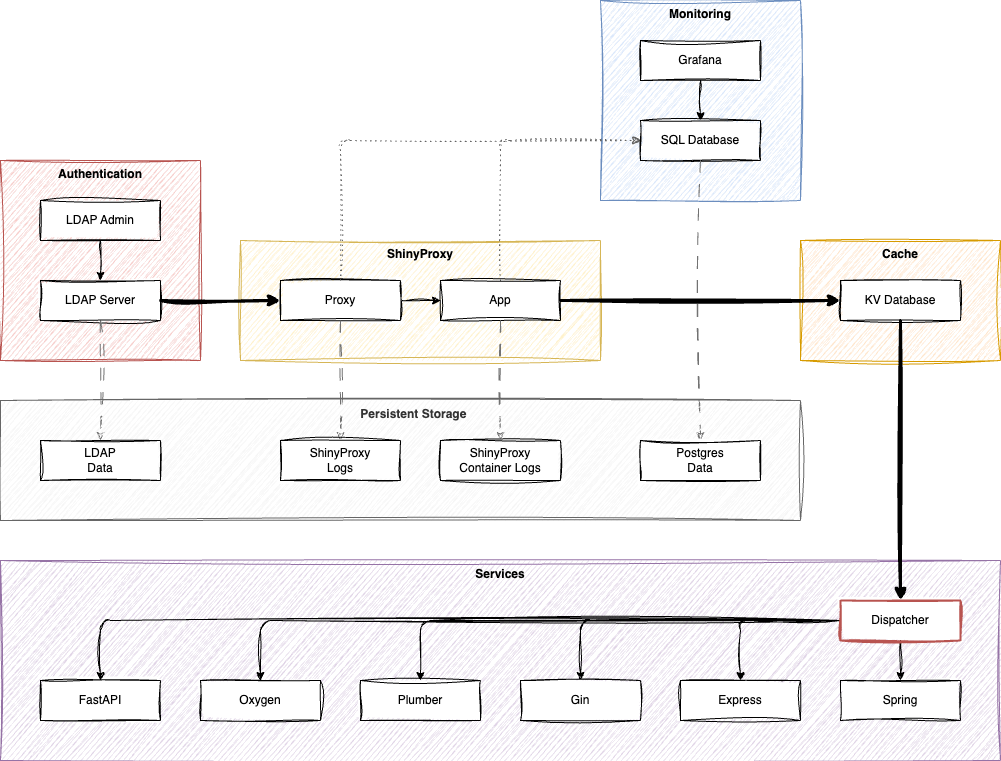

The diagram above was exported from draw.io. Its source (the exported page's mxGraphModel, read from the mxfile embedded in the PNG):
<mxGraphModel dx="570" dy="657" grid="1" gridSize="10" guides="1" tooltips="1" connect="1" arrows="1" fold="1" page="1" pageScale="1" pageWidth="1169" pageHeight="827" math="0" shadow="0">
  <root>
    <mxCell id="0" />
    <mxCell id="1" parent="0" />
    <mxCell id="52" value="" style="group;fontStyle=1;sketch=1;curveFitting=1;jiggle=2;" parent="1" vertex="1" connectable="0">
      <mxGeometry x="80" y="200" width="200" height="200" as="geometry" />
    </mxCell>
    <mxCell id="16" value="Authentication" style="whiteSpace=wrap;html=1;verticalAlign=top;fillColor=#f8cecc;strokeColor=#b85450;fontStyle=1;sketch=1;curveFitting=1;jiggle=2;" parent="52" vertex="1">
      <mxGeometry width="200" height="200" as="geometry" />
    </mxCell>
    <mxCell id="33" value="LDAP Server" style="whiteSpace=wrap;html=1;sketch=1;curveFitting=1;jiggle=2;" parent="52" vertex="1">
      <mxGeometry x="40" y="120" width="120" height="40" as="geometry" />
    </mxCell>
    <mxCell id="79" value="" style="edgeStyle=none;html=1;sketch=1;curveFitting=1;jiggle=2;" parent="52" source="34" target="33" edge="1">
      <mxGeometry relative="1" as="geometry" />
    </mxCell>
    <mxCell id="34" value="LDAP Admin" style="whiteSpace=wrap;html=1;sketch=1;curveFitting=1;jiggle=2;" parent="52" vertex="1">
      <mxGeometry x="40" y="40" width="120" height="40" as="geometry" />
    </mxCell>
    <mxCell id="53" value="" style="group;sketch=1;curveFitting=1;jiggle=2;" parent="1" vertex="1" connectable="0">
      <mxGeometry x="320" y="280" width="360" height="120" as="geometry" />
    </mxCell>
    <mxCell id="12" value="ShinyProxy" style="whiteSpace=wrap;html=1;verticalAlign=top;fillColor=#fff2cc;strokeColor=#d6b656;fontStyle=1;sketch=1;curveFitting=1;jiggle=2;" parent="53" vertex="1">
      <mxGeometry width="360" height="120" as="geometry" />
    </mxCell>
    <mxCell id="13" value="App" style="whiteSpace=wrap;html=1;sketch=1;curveFitting=1;jiggle=2;" parent="53" vertex="1">
      <mxGeometry x="200" y="40" width="120" height="40" as="geometry" />
    </mxCell>
    <mxCell id="71" value="" style="edgeStyle=none;html=1;sketch=1;curveFitting=1;jiggle=2;" parent="53" source="14" target="13" edge="1">
      <mxGeometry relative="1" as="geometry" />
    </mxCell>
    <mxCell id="14" value="Proxy" style="whiteSpace=wrap;html=1;sketch=1;curveFitting=1;jiggle=2;" parent="53" vertex="1">
      <mxGeometry x="40" y="40" width="120" height="40" as="geometry" />
    </mxCell>
    <mxCell id="70" style="edgeStyle=none;html=1;exitX=1;exitY=0.5;exitDx=0;exitDy=0;entryX=0;entryY=0.5;entryDx=0;entryDy=0;strokeWidth=3;sketch=1;curveFitting=1;jiggle=2;" parent="1" source="33" target="14" edge="1">
      <mxGeometry relative="1" as="geometry" />
    </mxCell>
    <mxCell id="55" value="" style="group;sketch=1;curveFitting=1;jiggle=2;" parent="1" vertex="1" connectable="0">
      <mxGeometry x="880" y="280" width="200" height="120" as="geometry" />
    </mxCell>
    <mxCell id="46" value="&lt;b&gt;Cache&lt;/b&gt;" style="whiteSpace=wrap;html=1;fillColor=#ffe6cc;strokeColor=#d79b00;verticalAlign=top;sketch=1;curveFitting=1;jiggle=2;" parent="55" vertex="1">
      <mxGeometry width="200" height="120" as="geometry" />
    </mxCell>
    <mxCell id="47" value="KV Database" style="whiteSpace=wrap;html=1;sketch=1;curveFitting=1;jiggle=2;" parent="55" vertex="1">
      <mxGeometry x="40" y="40" width="120" height="40" as="geometry" />
    </mxCell>
    <mxCell id="77" style="edgeStyle=none;html=1;exitX=1;exitY=0.5;exitDx=0;exitDy=0;entryX=0;entryY=0.5;entryDx=0;entryDy=0;strokeWidth=3;sketch=1;curveFitting=1;jiggle=2;" parent="1" source="13" target="47" edge="1">
      <mxGeometry relative="1" as="geometry" />
    </mxCell>
    <mxCell id="19" value="&lt;b&gt;Services&lt;/b&gt;" style="whiteSpace=wrap;html=1;verticalAlign=top;fillColor=#e1d5e7;strokeColor=#9673a6;container=0;sketch=1;curveFitting=1;jiggle=2;" parent="1" vertex="1">
      <mxGeometry x="80" y="600" width="1000" height="200" as="geometry" />
    </mxCell>
    <mxCell id="35" value="FastAPI" style="whiteSpace=wrap;html=1;container=0;sketch=1;curveFitting=1;jiggle=2;" parent="1" vertex="1">
      <mxGeometry x="120" y="720" width="120" height="40" as="geometry" />
    </mxCell>
    <mxCell id="36" value="Plumber" style="whiteSpace=wrap;html=1;container=0;sketch=1;curveFitting=1;jiggle=2;" parent="1" vertex="1">
      <mxGeometry x="440" y="720" width="120" height="40" as="geometry" />
    </mxCell>
    <mxCell id="37" value="Express" style="whiteSpace=wrap;html=1;container=0;sketch=1;curveFitting=1;jiggle=2;" parent="1" vertex="1">
      <mxGeometry x="760" y="720" width="120" height="40" as="geometry" />
    </mxCell>
    <mxCell id="38" value="Oxygen" style="whiteSpace=wrap;html=1;container=0;sketch=1;curveFitting=1;jiggle=2;" parent="1" vertex="1">
      <mxGeometry x="280" y="720" width="120" height="40" as="geometry" />
    </mxCell>
    <mxCell id="39" value="Gin" style="whiteSpace=wrap;html=1;container=0;sketch=1;curveFitting=1;jiggle=2;" parent="1" vertex="1">
      <mxGeometry x="600" y="720" width="120" height="40" as="geometry" />
    </mxCell>
    <mxCell id="40" value="Spring" style="whiteSpace=wrap;html=1;container=0;sketch=1;curveFitting=1;jiggle=2;" parent="1" vertex="1">
      <mxGeometry x="920" y="720" width="120" height="40" as="geometry" />
    </mxCell>
    <mxCell id="29" value="&lt;b&gt;Monitoring&lt;/b&gt;" style="whiteSpace=wrap;html=1;verticalAlign=top;fillColor=#dae8fc;strokeColor=#6c8ebf;container=0;sketch=1;curveFitting=1;jiggle=2;" parent="1" vertex="1">
      <mxGeometry x="680" y="40" width="200" height="200" as="geometry" />
    </mxCell>
    <mxCell id="30" value="SQL Database" style="whiteSpace=wrap;html=1;container=0;sketch=1;curveFitting=1;jiggle=2;" parent="1" vertex="1">
      <mxGeometry x="720" y="160" width="120" height="40" as="geometry" />
    </mxCell>
    <mxCell id="90" value="" style="edgeStyle=none;html=1;sketch=1;curveFitting=1;jiggle=2;" parent="1" source="31" target="30" edge="1">
      <mxGeometry relative="1" as="geometry" />
    </mxCell>
    <mxCell id="31" value="Grafana" style="whiteSpace=wrap;html=1;container=0;sketch=1;curveFitting=1;jiggle=2;" parent="1" vertex="1">
      <mxGeometry x="720" y="80" width="120" height="40" as="geometry" />
    </mxCell>
    <mxCell id="93" style="edgeStyle=none;html=1;exitX=0.5;exitY=0;exitDx=0;exitDy=0;entryX=0;entryY=0.5;entryDx=0;entryDy=0;fillColor=#f5f5f5;gradientColor=#b3b3b3;strokeColor=#666666;sketch=1;curveFitting=1;jiggle=2;shadow=0;dashed=1;dashPattern=1 4;" parent="1" source="13" target="30" edge="1">
      <mxGeometry relative="1" as="geometry">
        <Array as="points">
          <mxPoint x="580" y="180" />
        </Array>
      </mxGeometry>
    </mxCell>
    <mxCell id="94" style="edgeStyle=none;html=1;exitX=0.5;exitY=0;exitDx=0;exitDy=0;entryX=0;entryY=0.5;entryDx=0;entryDy=0;fillColor=#f5f5f5;gradientColor=#b3b3b3;strokeColor=#666666;sketch=1;curveFitting=1;jiggle=2;shadow=0;dashed=1;dashPattern=1 4;" parent="1" source="14" target="30" edge="1">
      <mxGeometry relative="1" as="geometry">
        <Array as="points">
          <mxPoint x="420" y="180" />
        </Array>
      </mxGeometry>
    </mxCell>
    <mxCell id="108" value="" style="edgeStyle=none;html=1;sketch=1;curveFitting=1;jiggle=2;" parent="1" source="106" target="40" edge="1">
      <mxGeometry relative="1" as="geometry" />
    </mxCell>
    <mxCell id="114" style="edgeStyle=orthogonalEdgeStyle;html=1;exitX=0;exitY=0.5;exitDx=0;exitDy=0;entryX=0.5;entryY=0;entryDx=0;entryDy=0;sketch=1;curveFitting=1;jiggle=2;" parent="1" source="106" target="37" edge="1">
      <mxGeometry relative="1" as="geometry" />
    </mxCell>
    <mxCell id="115" style="edgeStyle=orthogonalEdgeStyle;html=1;exitX=0;exitY=0.5;exitDx=0;exitDy=0;entryX=0.5;entryY=0;entryDx=0;entryDy=0;sketch=1;curveFitting=1;jiggle=2;" parent="1" source="106" target="39" edge="1">
      <mxGeometry relative="1" as="geometry" />
    </mxCell>
    <mxCell id="116" style="edgeStyle=orthogonalEdgeStyle;html=1;exitX=0;exitY=0.5;exitDx=0;exitDy=0;entryX=0.5;entryY=0;entryDx=0;entryDy=0;sketch=1;curveFitting=1;jiggle=2;" parent="1" source="106" target="36" edge="1">
      <mxGeometry relative="1" as="geometry" />
    </mxCell>
    <mxCell id="117" style="edgeStyle=orthogonalEdgeStyle;html=1;exitX=0;exitY=0.5;exitDx=0;exitDy=0;entryX=0.5;entryY=0;entryDx=0;entryDy=0;sketch=1;curveFitting=1;jiggle=2;" parent="1" source="106" target="38" edge="1">
      <mxGeometry relative="1" as="geometry" />
    </mxCell>
    <mxCell id="118" style="edgeStyle=orthogonalEdgeStyle;html=1;exitX=0;exitY=0.5;exitDx=0;exitDy=0;entryX=0.5;entryY=0;entryDx=0;entryDy=0;sketch=1;curveFitting=1;jiggle=2;" parent="1" source="106" target="35" edge="1">
      <mxGeometry relative="1" as="geometry" />
    </mxCell>
    <mxCell id="106" value="Dispatcher" style="whiteSpace=wrap;html=1;container=0;fontStyle=0;sketch=1;curveFitting=1;jiggle=2;fillColor=default;strokeColor=#b85450;gradientColor=none;strokeWidth=2;" parent="1" vertex="1">
      <mxGeometry x="920" y="640" width="120" height="40" as="geometry" />
    </mxCell>
    <mxCell id="107" style="edgeStyle=none;html=1;exitX=0.5;exitY=1;exitDx=0;exitDy=0;entryX=0.5;entryY=0;entryDx=0;entryDy=0;strokeWidth=3;sketch=1;curveFitting=1;jiggle=2;" parent="1" source="47" target="106" edge="1">
      <mxGeometry relative="1" as="geometry" />
    </mxCell>
    <mxCell id="69" style="edgeStyle=none;html=1;exitX=0.5;exitY=1;exitDx=0;exitDy=0;entryX=0.5;entryY=0;entryDx=0;entryDy=0;strokeColor=#727272;dashed=1;dashPattern=12 12;sketch=1;curveFitting=1;jiggle=2;" parent="1" source="33" target="42" edge="1">
      <mxGeometry relative="1" as="geometry" />
    </mxCell>
    <mxCell id="72" style="edgeStyle=none;html=1;exitX=0.5;exitY=1;exitDx=0;exitDy=0;entryX=0.5;entryY=0;entryDx=0;entryDy=0;strokeColor=#727272;dashed=1;dashPattern=12 12;sketch=1;curveFitting=1;jiggle=2;" parent="1" source="14" target="43" edge="1">
      <mxGeometry relative="1" as="geometry" />
    </mxCell>
    <mxCell id="73" style="edgeStyle=none;html=1;exitX=0.5;exitY=1;exitDx=0;exitDy=0;entryX=0.5;entryY=0;entryDx=0;entryDy=0;strokeColor=#727272;dashed=1;dashPattern=12 12;sketch=1;curveFitting=1;jiggle=2;" parent="1" source="13" target="44" edge="1">
      <mxGeometry relative="1" as="geometry" />
    </mxCell>
    <mxCell id="120" style="edgeStyle=none;html=1;exitX=0.5;exitY=1;exitDx=0;exitDy=0;entryX=0.5;entryY=0;entryDx=0;entryDy=0;dashed=1;dashPattern=12 12;strokeColor=#727272;sketch=1;curveFitting=1;jiggle=2;" parent="1" source="30" target="45" edge="1">
      <mxGeometry relative="1" as="geometry" />
    </mxCell>
    <mxCell id="122" value="" style="group" parent="1" vertex="1" connectable="0">
      <mxGeometry x="80" y="440" width="800" height="120" as="geometry" />
    </mxCell>
    <mxCell id="41" value="&lt;b&gt;&lt;span style=&quot;white-space: pre;&quot;&gt;&#09;&lt;/span&gt;Persistent Storage&lt;/b&gt;" style="whiteSpace=wrap;html=1;fillColor=#f5f5f5;fontColor=#333333;strokeColor=#666666;align=center;verticalAlign=top;container=0;sketch=1;curveFitting=1;jiggle=2;" parent="122" vertex="1">
      <mxGeometry width="800" height="120" as="geometry" />
    </mxCell>
    <mxCell id="42" value="LDAP&lt;div&gt;Data&lt;/div&gt;" style="whiteSpace=wrap;html=1;container=0;sketch=1;curveFitting=1;jiggle=2;" parent="122" vertex="1">
      <mxGeometry x="40" y="40" width="120" height="40" as="geometry" />
    </mxCell>
    <mxCell id="43" value="ShinyProxy&lt;div&gt;Logs&lt;/div&gt;" style="whiteSpace=wrap;html=1;container=0;sketch=1;curveFitting=1;jiggle=2;" parent="122" vertex="1">
      <mxGeometry x="280" y="40" width="120" height="40" as="geometry" />
    </mxCell>
    <mxCell id="44" value="ShinyProxy&lt;div&gt;Container Logs&lt;/div&gt;" style="whiteSpace=wrap;html=1;container=0;sketch=1;curveFitting=1;jiggle=2;" parent="122" vertex="1">
      <mxGeometry x="440" y="40" width="120" height="40" as="geometry" />
    </mxCell>
    <mxCell id="45" value="Postgres&lt;div&gt;Data&lt;/div&gt;" style="whiteSpace=wrap;html=1;container=0;sketch=1;curveFitting=1;jiggle=2;" parent="122" vertex="1">
      <mxGeometry x="640" y="40" width="120" height="40" as="geometry" />
    </mxCell>
  </root>
</mxGraphModel>